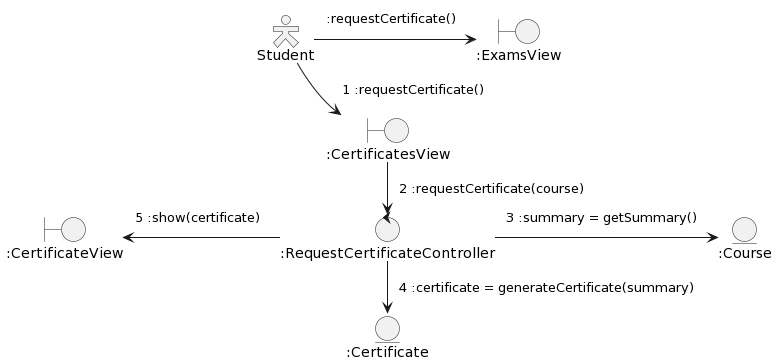

The diagram above was rendered by PlantUML. Its source (embedded in the PNG):
@startuml
skinparam actorstyle hollow
<style>
note {
    LineColor transparent
    BackgroundColor transparent
}
</style>
skinparam ranksep 1
skinparam nodesep 1

actor "Student" as user 
boundary ":ExamsView" as start
boundary ":CertificatesView" as myCertificates
boundary ":CertificateView" as certificateView
entity ":Course"  as course
control ":RequestCertificateController" as requestCertificateController
entity ":Certificate" as certificate


user -> start
note on link
    :requestCertificate()
end note

start --[hidden]> myCertificates
user -> myCertificates
note on link
    1 :requestCertificate()
end note

myCertificates -down-> requestCertificateController
note on link
    2 :requestCertificate(course)
end note

requestCertificateController -left-> certificateView
note on link
    5 :show(certificate)
end note

requestCertificateController -> course
note on link
    3 :summary = getSummary()
end note

requestCertificateController -down-> certificate
note on link
    4 :certificate = generateCertificate(summary)
end note

'certificateView - certificate
@enduml